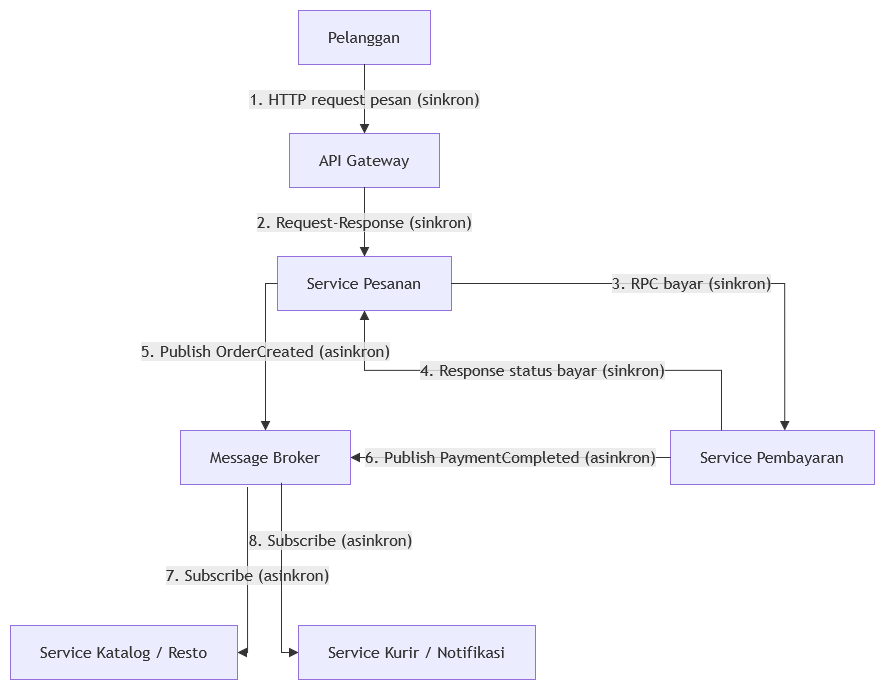

The diagram above was exported from draw.io. Its source (the exported page's mxGraphModel, read from the mxfile embedded in the PNG):
<mxGraphModel dx="2567" dy="897" grid="1" gridSize="10" guides="1" tooltips="1" connect="1" arrows="1" fold="1" page="1" pageScale="1" pageWidth="850" pageHeight="1100" math="0" shadow="0">
  <root>
    <mxCell id="0" />
    <mxCell id="1" parent="0" />
    <UserObject label="" mermaidData="{&#10;  &quot;data&quot;: &quot;flowchart TD\n    Pelanggan[Pelanggan]\n    \n    Pelanggan --&gt;|\&quot;1. HTTP request pesan (sinkron)\&quot;| APIGateway[API Gateway]\n    \n    APIGateway --&gt;|\&quot;2. Request-Response (sinkron)\&quot;| ServicePesanan[Service Pesanan]\n    \n    ServicePesanan --&gt;|\&quot;3. RPC bayar (sinkron)\&quot;| ServicePembayaran[Service Pembayaran]\n    \n    ServicePembayaran --&gt;|\&quot;4. Response status bayar (sinkron)\&quot;| ServicePesanan\n    \n    ServicePesanan --&gt;|\&quot;5. Publish OrderCreated (asinkron)\&quot;| MessageBroker[Message Broker]\n    ServicePembayaran --&gt;|\&quot;6. Publish PaymentCompleted (asinkron)\&quot;| MessageBroker\n    \n    MessageBroker --&gt;|\&quot;7. Subscribe (asinkron)\&quot;| ServiceKatalog[Service Katalog / Resto]\n    MessageBroker --&gt;|\&quot;8. Subscribe (asinkron)\&quot;| ServiceKurir[Service Kurir / Notifikasi]&quot;,&#10;  &quot;config&quot;: null&#10;}" id="ARGRDNOOUjAHpZltGKPk-26">
      <mxCell connectable="0" parent="1" style="group;transparentBounds=1;editIcon=1;lockedGroup=0;groupPadding=10;" vertex="1">
        <mxGeometry as="geometry" />
      </mxCell>
    </UserObject>
    <UserObject label="Pelanggan" mermaidId="n:Pelanggan" mermaidBaseStyle="html=1;whiteSpace=wrap;strokeWidth=1;fillColor=light-dark(#ECECFF,#1f2020);strokeColor=light-dark(#9370DB,#cccccc);fontColor=light-dark(#333333,#cccccc);fontFamily=Trebuchet MS,Verdana,Arial,sans-serif;fontSize=16;" mermaidBaseValue="Pelanggan" id="ARGRDNOOUjAHpZltGKPk-27">
      <mxCell parent="ARGRDNOOUjAHpZltGKPk-26" style="html=1;whiteSpace=wrap;strokeWidth=1;fillColor=light-dark(#ECECFF,#1f2020);strokeColor=light-dark(#9370DB,#cccccc);fontColor=light-dark(#333333,#cccccc);fontFamily=Trebuchet MS,Verdana,Arial,sans-serif;fontSize=16;" vertex="1">
        <mxGeometry height="54" width="132" x="238" y="540" as="geometry" />
      </mxCell>
    </UserObject>
    <UserObject label="API Gateway" mermaidId="n:APIGateway" mermaidBaseStyle="html=1;whiteSpace=wrap;strokeWidth=1;fillColor=light-dark(#ECECFF,#1f2020);strokeColor=light-dark(#9370DB,#cccccc);fontColor=light-dark(#333333,#cccccc);fontFamily=Trebuchet MS,Verdana,Arial,sans-serif;fontSize=16;" mermaidBaseValue="API Gateway" id="ARGRDNOOUjAHpZltGKPk-28">
      <mxCell parent="ARGRDNOOUjAHpZltGKPk-26" style="html=1;whiteSpace=wrap;strokeWidth=1;fillColor=light-dark(#ECECFF,#1f2020);strokeColor=light-dark(#9370DB,#cccccc);fontColor=light-dark(#333333,#cccccc);fontFamily=Trebuchet MS,Verdana,Arial,sans-serif;fontSize=16;" vertex="1">
        <mxGeometry height="54" width="150" x="229" y="663" as="geometry" />
      </mxCell>
    </UserObject>
    <UserObject label="Service Pesanan" mermaidId="n:ServicePesanan" mermaidBaseStyle="html=1;whiteSpace=wrap;strokeWidth=1;fillColor=light-dark(#ECECFF,#1f2020);strokeColor=light-dark(#9370DB,#cccccc);fontColor=light-dark(#333333,#cccccc);fontFamily=Trebuchet MS,Verdana,Arial,sans-serif;fontSize=16;" mermaidBaseValue="Service Pesanan" id="ARGRDNOOUjAHpZltGKPk-29">
      <mxCell parent="ARGRDNOOUjAHpZltGKPk-26" style="html=1;whiteSpace=wrap;strokeWidth=1;fillColor=light-dark(#ECECFF,#1f2020);strokeColor=light-dark(#9370DB,#cccccc);fontColor=light-dark(#333333,#cccccc);fontFamily=Trebuchet MS,Verdana,Arial,sans-serif;fontSize=16;" vertex="1">
        <mxGeometry height="54" width="174" x="217" y="786" as="geometry" />
      </mxCell>
    </UserObject>
    <UserObject label="Service Pembayaran" mermaidId="n:ServicePembayaran" mermaidBaseStyle="html=1;whiteSpace=wrap;strokeWidth=1;fillColor=light-dark(#ECECFF,#1f2020);strokeColor=light-dark(#9370DB,#cccccc);fontColor=light-dark(#333333,#cccccc);fontFamily=Trebuchet MS,Verdana,Arial,sans-serif;fontSize=16;" mermaidBaseValue="Service Pembayaran" id="ARGRDNOOUjAHpZltGKPk-30">
      <mxCell parent="ARGRDNOOUjAHpZltGKPk-26" style="html=1;whiteSpace=wrap;strokeWidth=1;fillColor=light-dark(#ECECFF,#1f2020);strokeColor=light-dark(#9370DB,#cccccc);fontColor=light-dark(#333333,#cccccc);fontFamily=Trebuchet MS,Verdana,Arial,sans-serif;fontSize=16;" vertex="1">
        <mxGeometry height="54" width="204" x="610" y="960" as="geometry" />
      </mxCell>
    </UserObject>
    <UserObject label="Message Broker" mermaidId="n:MessageBroker" mermaidBaseStyle="html=1;whiteSpace=wrap;strokeWidth=1;fillColor=light-dark(#ECECFF,#1f2020);strokeColor=light-dark(#9370DB,#cccccc);fontColor=light-dark(#333333,#cccccc);fontFamily=Trebuchet MS,Verdana,Arial,sans-serif;fontSize=16;" mermaidBaseValue="Message Broker" id="ARGRDNOOUjAHpZltGKPk-31">
      <mxCell parent="ARGRDNOOUjAHpZltGKPk-26" style="html=1;whiteSpace=wrap;strokeWidth=1;fillColor=light-dark(#ECECFF,#1f2020);strokeColor=light-dark(#9370DB,#cccccc);fontColor=light-dark(#333333,#cccccc);fontFamily=Trebuchet MS,Verdana,Arial,sans-serif;fontSize=16;" vertex="1">
        <mxGeometry height="54" width="170" x="120" y="960" as="geometry" />
      </mxCell>
    </UserObject>
    <UserObject label="Service Katalog / Resto" mermaidId="n:ServiceKatalog" mermaidBaseStyle="html=1;whiteSpace=wrap;strokeWidth=1;fillColor=light-dark(#ECECFF,#1f2020);strokeColor=light-dark(#9370DB,#cccccc);fontColor=light-dark(#333333,#cccccc);fontFamily=Trebuchet MS,Verdana,Arial,sans-serif;fontSize=16;" mermaidBaseValue="Service Katalog / Resto" id="ARGRDNOOUjAHpZltGKPk-32">
      <mxCell parent="ARGRDNOOUjAHpZltGKPk-26" style="html=1;whiteSpace=wrap;strokeWidth=1;fillColor=light-dark(#ECECFF,#1f2020);strokeColor=light-dark(#9370DB,#cccccc);fontColor=light-dark(#333333,#cccccc);fontFamily=Trebuchet MS,Verdana,Arial,sans-serif;fontSize=16;" vertex="1">
        <mxGeometry height="54" width="227" x="-50" y="1155" as="geometry" />
      </mxCell>
    </UserObject>
    <UserObject label="Service Kurir / Notifikasi" mermaidId="n:ServiceKurir" mermaidBaseStyle="html=1;whiteSpace=wrap;strokeWidth=1;fillColor=light-dark(#ECECFF,#1f2020);strokeColor=light-dark(#9370DB,#cccccc);fontColor=light-dark(#333333,#cccccc);fontFamily=Trebuchet MS,Verdana,Arial,sans-serif;fontSize=16;" mermaidBaseValue="Service Kurir / Notifikasi" id="ARGRDNOOUjAHpZltGKPk-33">
      <mxCell parent="ARGRDNOOUjAHpZltGKPk-26" style="html=1;whiteSpace=wrap;strokeWidth=1;fillColor=light-dark(#ECECFF,#1f2020);strokeColor=light-dark(#9370DB,#cccccc);fontColor=light-dark(#333333,#cccccc);fontFamily=Trebuchet MS,Verdana,Arial,sans-serif;fontSize=16;" vertex="1">
        <mxGeometry height="54" width="237" x="238" y="1155" as="geometry" />
      </mxCell>
    </UserObject>
    <UserObject label="1. HTTP request pesan (sinkron)" mermaidId="e:Pelanggan-&gt;APIGateway#0" mermaidBaseStyle="curved=1;startArrow=none;endArrow=block;endSize=7;strokeColor=light-dark(#333333,#cccccc);html=1;fontSize=16;labelBackgroundColor=light-dark(#E8E8E88D,#2a2a2a8D);fontFamily=Trebuchet MS,Verdana,Arial,sans-serif;fontColor=light-dark(#333333,#cccccc);exitX=0.5;exitY=1;entryX=0.5;entryY=0;" mermaidBaseValue="1. HTTP request pesan (sinkron)" id="ARGRDNOOUjAHpZltGKPk-34">
      <mxCell edge="1" parent="ARGRDNOOUjAHpZltGKPk-26" source="ARGRDNOOUjAHpZltGKPk-27" style="curved=1;startArrow=none;endArrow=block;endSize=7;strokeColor=light-dark(#333333,#cccccc);html=1;fontSize=16;labelBackgroundColor=light-dark(#E8E8E88D,#2a2a2a8D);fontFamily=Trebuchet MS,Verdana,Arial,sans-serif;fontColor=light-dark(#333333,#cccccc);exitX=0.5;exitY=1;entryX=0.5;entryY=0;rounded=0;" target="ARGRDNOOUjAHpZltGKPk-28">
        <mxGeometry relative="1" as="geometry">
          <Array as="points" />
        </mxGeometry>
      </mxCell>
    </UserObject>
    <UserObject label="2. Request-Response (sinkron)" mermaidId="e:APIGateway-&gt;ServicePesanan#0" mermaidBaseStyle="curved=1;startArrow=none;endArrow=block;endSize=7;strokeColor=light-dark(#333333,#cccccc);html=1;fontSize=16;labelBackgroundColor=light-dark(#E8E8E88D,#2a2a2a8D);fontFamily=Trebuchet MS,Verdana,Arial,sans-serif;fontColor=light-dark(#333333,#cccccc);exitX=0.5;exitY=1;entryX=0.5;entryY=0;" mermaidBaseValue="2. Request-Response (sinkron)" id="ARGRDNOOUjAHpZltGKPk-35">
      <mxCell edge="1" parent="ARGRDNOOUjAHpZltGKPk-26" source="ARGRDNOOUjAHpZltGKPk-28" style="curved=1;startArrow=none;endArrow=block;endSize=7;strokeColor=light-dark(#333333,#cccccc);html=1;fontSize=16;labelBackgroundColor=light-dark(#E8E8E88D,#2a2a2a8D);fontFamily=Trebuchet MS,Verdana,Arial,sans-serif;fontColor=light-dark(#333333,#cccccc);exitX=0.5;exitY=1;entryX=0.5;entryY=0;rounded=0;" target="ARGRDNOOUjAHpZltGKPk-29">
        <mxGeometry relative="1" as="geometry">
          <Array as="points" />
        </mxGeometry>
      </mxCell>
    </UserObject>
    <UserObject label="3. RPC bayar (sinkron)" mermaidId="e:ServicePesanan-&gt;ServicePembayaran#0" mermaidBaseStyle="curved=1;startArrow=none;endArrow=block;endSize=7;strokeColor=light-dark(#333333,#cccccc);html=1;fontSize=16;labelBackgroundColor=light-dark(#E8E8E88D,#2a2a2a8D);fontFamily=Trebuchet MS,Verdana,Arial,sans-serif;fontColor=light-dark(#333333,#cccccc);exitX=0.5747126436781609;exitY=1;entryX=0.5637254901960784;entryY=0;curved=1;exitX=0.57;exitY=1;entryX=0.56;entryY=0;" mermaidBaseValue="3. RPC bayar (sinkron)" id="ARGRDNOOUjAHpZltGKPk-36">
      <mxCell edge="1" parent="ARGRDNOOUjAHpZltGKPk-26" source="ARGRDNOOUjAHpZltGKPk-29" style="startArrow=none;endArrow=block;endSize=7;strokeColor=light-dark(#333333,#cccccc);html=1;fontSize=16;labelBackgroundColor=light-dark(#E8E8E88D,#2a2a2a8D);fontFamily=Trebuchet MS,Verdana,Arial,sans-serif;fontColor=light-dark(#333333,#cccccc);exitX=1;exitY=0.5;entryX=0.56;entryY=0;rounded=0;exitDx=0;exitDy=0;edgeStyle=orthogonalEdgeStyle;" target="ARGRDNOOUjAHpZltGKPk-30">
        <mxGeometry relative="1" as="geometry">
          <mxPoint as="offset" />
        </mxGeometry>
      </mxCell>
    </UserObject>
    <UserObject label="4. Response status bayar (sinkron)" mermaidId="e:ServicePembayaran-&gt;ServicePesanan#0" mermaidBaseStyle="curved=1;startArrow=none;endArrow=block;endSize=7;strokeColor=light-dark(#333333,#cccccc);html=1;fontSize=16;labelBackgroundColor=light-dark(#E8E8E88D,#2a2a2a8D);fontFamily=Trebuchet MS,Verdana,Arial,sans-serif;fontColor=light-dark(#333333,#cccccc);exitX=0.4362745098039216;exitY=0;entryX=0.42528735632183906;entryY=1;curved=1;exitX=0.44;exitY=0;entryX=0.43;entryY=1;" mermaidBaseValue="4. Response status bayar (sinkron)" id="ARGRDNOOUjAHpZltGKPk-37">
      <mxCell edge="1" parent="ARGRDNOOUjAHpZltGKPk-26" source="ARGRDNOOUjAHpZltGKPk-30" style="startArrow=none;endArrow=block;endSize=7;strokeColor=light-dark(#333333,#cccccc);html=1;fontSize=16;labelBackgroundColor=light-dark(#E8E8E88D,#2a2a2a8D);fontFamily=Trebuchet MS,Verdana,Arial,sans-serif;fontColor=light-dark(#333333,#cccccc);exitX=0.25;exitY=0;entryX=0.5;entryY=1;rounded=0;exitDx=0;exitDy=0;edgeStyle=orthogonalEdgeStyle;entryDx=0;entryDy=0;" target="ARGRDNOOUjAHpZltGKPk-29">
        <mxGeometry relative="1" as="geometry">
          <mxPoint as="offset" />
        </mxGeometry>
      </mxCell>
    </UserObject>
    <UserObject label="5. Publish OrderCreated (asinkron)" mermaidId="e:ServicePesanan-&gt;MessageBroker#0" mermaidBaseStyle="curved=1;startArrow=none;endArrow=block;endSize=7;strokeColor=light-dark(#333333,#cccccc);html=1;fontSize=16;labelBackgroundColor=light-dark(#E8E8E88D,#2a2a2a8D);fontFamily=Trebuchet MS,Verdana,Arial,sans-serif;fontColor=light-dark(#333333,#cccccc);exitX=0.05;exitY=1;entryX=0.08;entryY=0;" mermaidBaseValue="5. Publish OrderCreated (asinkron)" id="ARGRDNOOUjAHpZltGKPk-38">
      <mxCell edge="1" parent="ARGRDNOOUjAHpZltGKPk-26" source="ARGRDNOOUjAHpZltGKPk-29" style="startArrow=none;endArrow=block;endSize=7;strokeColor=light-dark(#333333,#cccccc);html=1;fontSize=16;labelBackgroundColor=light-dark(#E8E8E88D,#2a2a2a8D);fontFamily=Trebuchet MS,Verdana,Arial,sans-serif;fontColor=light-dark(#333333,#cccccc);exitX=0;exitY=0.5;entryX=0.5;entryY=0;rounded=0;edgeStyle=orthogonalEdgeStyle;exitDx=0;exitDy=0;entryDx=0;entryDy=0;" target="ARGRDNOOUjAHpZltGKPk-31">
        <mxGeometry relative="1" as="geometry" />
      </mxCell>
    </UserObject>
    <UserObject label="6. Publish PaymentCompleted (asinkron)" mermaidId="e:ServicePembayaran-&gt;MessageBroker#0" mermaidBaseStyle="curved=1;startArrow=none;endArrow=block;endSize=7;strokeColor=light-dark(#333333,#cccccc);html=1;fontSize=16;labelBackgroundColor=light-dark(#E8E8E88D,#2a2a2a8D);fontFamily=Trebuchet MS,Verdana,Arial,sans-serif;fontColor=light-dark(#333333,#cccccc);exitX=0.5;exitY=1;entryX=0.84;entryY=0;" mermaidBaseValue="6. Publish PaymentCompleted (asinkron)" id="ARGRDNOOUjAHpZltGKPk-39">
      <mxCell edge="1" parent="ARGRDNOOUjAHpZltGKPk-26" source="ARGRDNOOUjAHpZltGKPk-30" style="startArrow=none;endArrow=block;endSize=7;strokeColor=light-dark(#333333,#cccccc);html=1;fontSize=16;labelBackgroundColor=light-dark(#E8E8E88D,#2a2a2a8D);fontFamily=Trebuchet MS,Verdana,Arial,sans-serif;fontColor=light-dark(#333333,#cccccc);exitX=0;exitY=0.5;entryX=1;entryY=0.5;rounded=0;exitDx=0;exitDy=0;entryDx=0;entryDy=0;" target="ARGRDNOOUjAHpZltGKPk-31">
        <mxGeometry relative="1" as="geometry" />
      </mxCell>
    </UserObject>
    <UserObject label="7. Subscribe (asinkron)" mermaidId="e:MessageBroker-&gt;ServiceKatalog#0" mermaidBaseStyle="curved=1;startArrow=none;endArrow=block;endSize=7;strokeColor=light-dark(#333333,#cccccc);html=1;fontSize=16;labelBackgroundColor=light-dark(#E8E8E88D,#2a2a2a8D);fontFamily=Trebuchet MS,Verdana,Arial,sans-serif;fontColor=light-dark(#333333,#cccccc);exitX=0.14;exitY=1;entryX=0.5;entryY=0;" mermaidBaseValue="7. Subscribe (asinkron)" id="ARGRDNOOUjAHpZltGKPk-40">
      <mxCell edge="1" parent="ARGRDNOOUjAHpZltGKPk-26" source="ARGRDNOOUjAHpZltGKPk-31" style="startArrow=none;endArrow=block;endSize=7;strokeColor=light-dark(#333333,#cccccc);html=1;fontSize=16;labelBackgroundColor=light-dark(#E8E8E88D,#2a2a2a8D);fontFamily=Trebuchet MS,Verdana,Arial,sans-serif;fontColor=light-dark(#333333,#cccccc);entryX=1;entryY=0.5;rounded=0;edgeStyle=orthogonalEdgeStyle;entryDx=0;entryDy=0;exitX=0.395;exitY=1.05;exitDx=0;exitDy=0;exitPerimeter=0;" target="ARGRDNOOUjAHpZltGKPk-32">
        <mxGeometry relative="1" as="geometry">
          <mxPoint x="230" y="1020" as="sourcePoint" />
        </mxGeometry>
      </mxCell>
    </UserObject>
    <UserObject label="8. Subscribe (asinkron)" mermaidId="e:MessageBroker-&gt;ServiceKurir#0" mermaidBaseStyle="curved=1;startArrow=none;endArrow=block;endSize=7;strokeColor=light-dark(#333333,#cccccc);html=1;fontSize=16;labelBackgroundColor=light-dark(#E8E8E88D,#2a2a2a8D);fontFamily=Trebuchet MS,Verdana,Arial,sans-serif;fontColor=light-dark(#333333,#cccccc);exitX=0.86;exitY=1;entryX=0.5;entryY=0;" mermaidBaseValue="8. Subscribe (asinkron)" id="ARGRDNOOUjAHpZltGKPk-41">
      <mxCell edge="1" parent="ARGRDNOOUjAHpZltGKPk-26" source="ARGRDNOOUjAHpZltGKPk-31" style="startArrow=none;endArrow=block;endSize=7;strokeColor=light-dark(#333333,#cccccc);html=1;fontSize=16;labelBackgroundColor=light-dark(#E8E8E88D,#2a2a2a8D);fontFamily=Trebuchet MS,Verdana,Arial,sans-serif;fontColor=light-dark(#333333,#cccccc);exitX=0.594;exitY=0.967;entryX=0;entryY=0.5;rounded=0;edgeStyle=orthogonalEdgeStyle;entryDx=0;entryDy=0;exitDx=0;exitDy=0;exitPerimeter=0;" target="ARGRDNOOUjAHpZltGKPk-33">
        <mxGeometry relative="1" x="-0.381" y="49" as="geometry">
          <mxPoint as="offset" />
        </mxGeometry>
      </mxCell>
    </UserObject>
  </root>
</mxGraphModel>